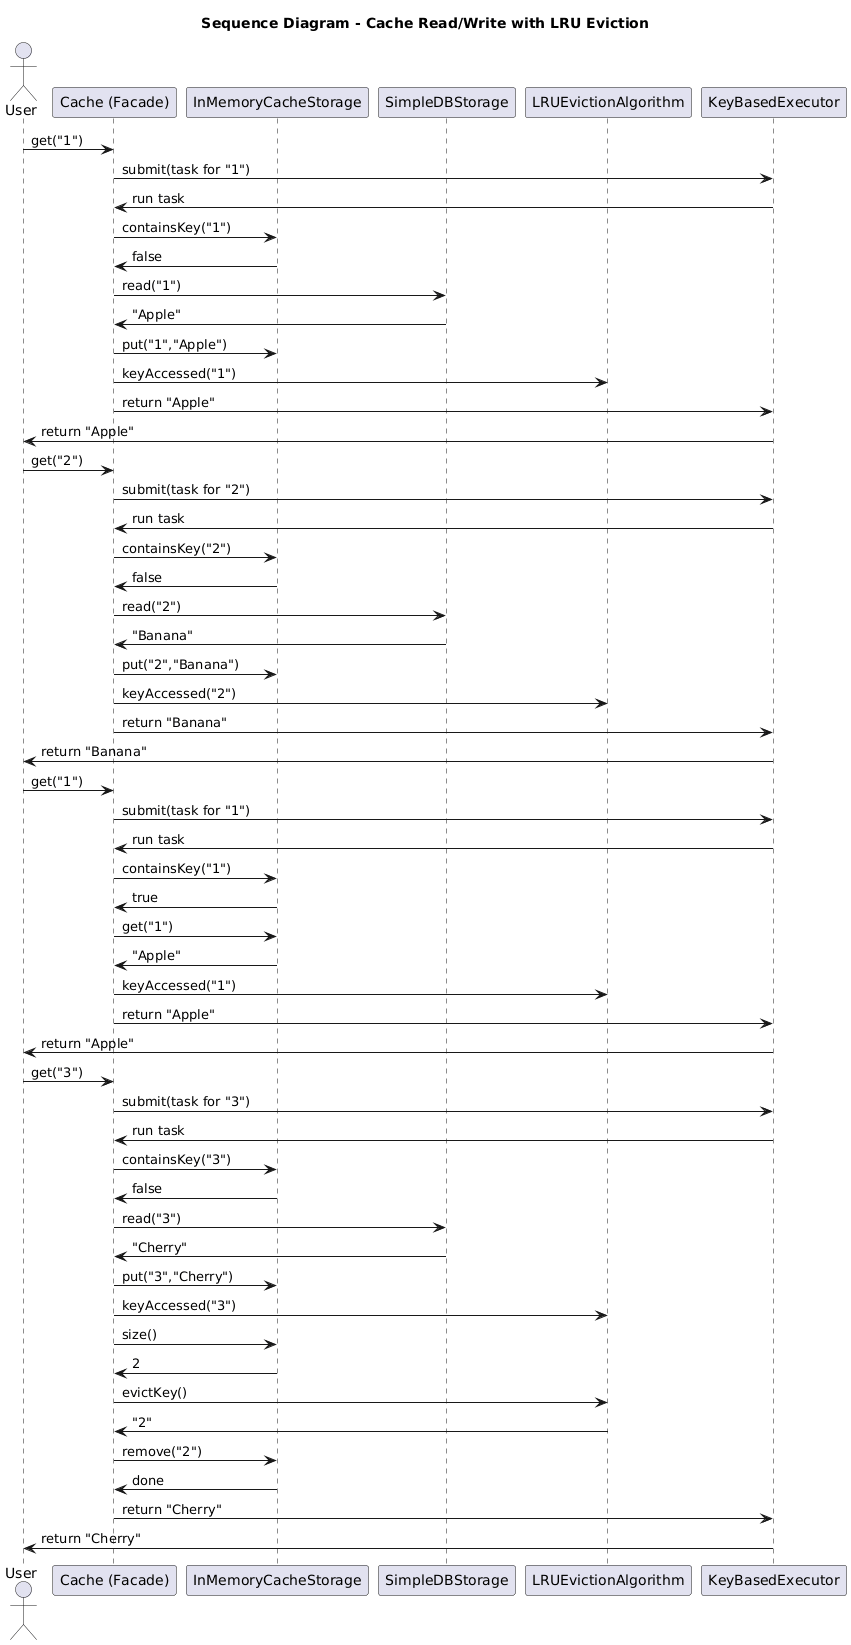

The diagram above was rendered by PlantUML. Its source (embedded in the PNG):
@startuml
title Sequence Diagram - Cache Read/Write with LRU Eviction

actor User
participant "Cache (Facade)" as Cache
participant "InMemoryCacheStorage" as CacheStorage
participant "SimpleDBStorage" as DB
participant "LRUEvictionAlgorithm" as LRU
participant "KeyBasedExecutor" as Executor

User -> Cache: get("1")
Cache -> Executor: submit(task for "1")
Executor -> Cache: run task
Cache -> CacheStorage: containsKey("1")
CacheStorage -> Cache: false
Cache -> DB: read("1")
DB -> Cache: "Apple"
Cache -> CacheStorage: put("1","Apple")
Cache -> LRU: keyAccessed("1")
Cache -> Executor: return "Apple"
Executor -> User: return "Apple"

User -> Cache: get("2")
Cache -> Executor: submit(task for "2")
Executor -> Cache: run task
Cache -> CacheStorage: containsKey("2")
CacheStorage -> Cache: false
Cache -> DB: read("2")
DB -> Cache: "Banana"
Cache -> CacheStorage: put("2","Banana")
Cache -> LRU: keyAccessed("2")
Cache -> Executor: return "Banana"
Executor -> User: return "Banana"

User -> Cache: get("1")
Cache -> Executor: submit(task for "1")
Executor -> Cache: run task
Cache -> CacheStorage: containsKey("1")
CacheStorage -> Cache: true
Cache -> CacheStorage: get("1")
CacheStorage -> Cache: "Apple"
Cache -> LRU: keyAccessed("1")
Cache -> Executor: return "Apple"
Executor -> User: return "Apple"

User -> Cache: get("3")
Cache -> Executor: submit(task for "3")
Executor -> Cache: run task
Cache -> CacheStorage: containsKey("3")
CacheStorage -> Cache: false
Cache -> DB: read("3")
DB -> Cache: "Cherry"
Cache -> CacheStorage: put("3","Cherry")
Cache -> LRU: keyAccessed("3")
Cache -> CacheStorage: size()
CacheStorage -> Cache: 2
Cache -> LRU: evictKey()
LRU -> Cache: "2"
Cache -> CacheStorage: remove("2")
CacheStorage -> Cache: done
Cache -> Executor: return "Cherry"
Executor -> User: return "Cherry"
@enduml